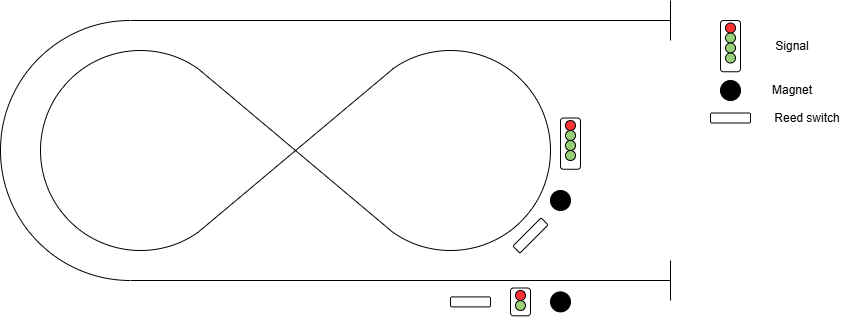

The diagram above was exported from draw.io. Its source (the exported page's mxGraphModel, read from the mxfile embedded in the PNG):
<mxGraphModel dx="1032" dy="621" grid="1" gridSize="10" guides="1" tooltips="1" connect="1" arrows="1" fold="1" page="1" pageScale="1" pageWidth="850" pageHeight="1100" background="#FFFFFF" math="0" shadow="0">
  <root>
    <mxCell id="0" />
    <mxCell id="1" parent="0" />
    <mxCell id="D3xD0rx0f1RzXHD6gmk2-6" value="" style="verticalLabelPosition=bottom;verticalAlign=top;html=1;shape=mxgraph.basic.arc;startAngle=0.4014906548846095;endAngle=0.09983919964272872;" parent="1" vertex="1">
      <mxGeometry x="130" y="180" width="200" height="200" as="geometry" />
    </mxCell>
    <mxCell id="D3xD0rx0f1RzXHD6gmk2-7" value="" style="verticalLabelPosition=bottom;verticalAlign=top;html=1;shape=mxgraph.basic.arc;startAngle=0.4014906548846095;endAngle=0.09983919964272872;rotation=-180;" parent="1" vertex="1">
      <mxGeometry x="440" y="180" width="200" height="200" as="geometry" />
    </mxCell>
    <mxCell id="D3xD0rx0f1RzXHD6gmk2-8" value="" style="endArrow=none;html=1;rounded=0;exitX=0.793;exitY=0.095;exitDx=0;exitDy=0;exitPerimeter=0;entryX=0.793;entryY=0.095;entryDx=0;entryDy=0;entryPerimeter=0;" parent="1" source="D3xD0rx0f1RzXHD6gmk2-6" target="D3xD0rx0f1RzXHD6gmk2-7" edge="1">
      <mxGeometry width="50" height="50" relative="1" as="geometry">
        <mxPoint x="287" y="200" as="sourcePoint" />
        <mxPoint x="500" y="370" as="targetPoint" />
      </mxGeometry>
    </mxCell>
    <mxCell id="D3xD0rx0f1RzXHD6gmk2-12" value="" style="endArrow=none;html=1;rounded=0;entryX=0.788;entryY=0.908;entryDx=0;entryDy=0;entryPerimeter=0;exitX=0.789;exitY=0.908;exitDx=0;exitDy=0;exitPerimeter=0;" parent="1" source="D3xD0rx0f1RzXHD6gmk2-6" target="D3xD0rx0f1RzXHD6gmk2-7" edge="1">
      <mxGeometry width="50" height="50" relative="1" as="geometry">
        <mxPoint x="290" y="360" as="sourcePoint" />
        <mxPoint x="520" y="200" as="targetPoint" />
      </mxGeometry>
    </mxCell>
    <mxCell id="D3xD0rx0f1RzXHD6gmk2-13" value="" style="verticalLabelPosition=bottom;verticalAlign=top;html=1;shape=mxgraph.basic.arc;startAngle=0.5;endAngle=0;" parent="1" vertex="1">
      <mxGeometry x="90" y="150" width="260" height="260" as="geometry" />
    </mxCell>
    <mxCell id="D3xD0rx0f1RzXHD6gmk2-14" value="" style="endArrow=none;html=1;rounded=0;" parent="1" edge="1">
      <mxGeometry width="50" height="50" relative="1" as="geometry">
        <mxPoint x="220" y="150" as="sourcePoint" />
        <mxPoint x="760" y="150" as="targetPoint" />
      </mxGeometry>
    </mxCell>
    <mxCell id="D3xD0rx0f1RzXHD6gmk2-15" value="" style="endArrow=none;html=1;rounded=0;" parent="1" edge="1">
      <mxGeometry width="50" height="50" relative="1" as="geometry">
        <mxPoint x="220" y="410" as="sourcePoint" />
        <mxPoint x="760" y="410" as="targetPoint" />
      </mxGeometry>
    </mxCell>
    <mxCell id="D3xD0rx0f1RzXHD6gmk2-24" value="" style="group" parent="1" vertex="1" connectable="0">
      <mxGeometry x="649.995" y="247.505" width="20" height="51.25" as="geometry" />
    </mxCell>
    <mxCell id="D3xD0rx0f1RzXHD6gmk2-23" value="" style="rounded=1;whiteSpace=wrap;html=1;rotation=90;" parent="D3xD0rx0f1RzXHD6gmk2-24" vertex="1">
      <mxGeometry x="-15.625" y="15.625" width="51.25" height="20" as="geometry" />
    </mxCell>
    <mxCell id="D3xD0rx0f1RzXHD6gmk2-16" value="" style="ellipse;whiteSpace=wrap;html=1;aspect=fixed;fillColor=#FF3333;" parent="D3xD0rx0f1RzXHD6gmk2-24" vertex="1">
      <mxGeometry x="4.9950000000000045" y="2.4950000000000045" width="10" height="10" as="geometry" />
    </mxCell>
    <mxCell id="D3xD0rx0f1RzXHD6gmk2-17" value="" style="ellipse;whiteSpace=wrap;html=1;aspect=fixed;fillColor=#97D077;" parent="D3xD0rx0f1RzXHD6gmk2-24" vertex="1">
      <mxGeometry x="4.9950000000000045" y="12.495000000000005" width="10" height="10" as="geometry" />
    </mxCell>
    <mxCell id="D3xD0rx0f1RzXHD6gmk2-18" value="" style="ellipse;whiteSpace=wrap;html=1;aspect=fixed;fillColor=#97D077;" parent="D3xD0rx0f1RzXHD6gmk2-24" vertex="1">
      <mxGeometry x="4.9950000000000045" y="22.495000000000005" width="10" height="10" as="geometry" />
    </mxCell>
    <mxCell id="D3xD0rx0f1RzXHD6gmk2-19" value="" style="ellipse;whiteSpace=wrap;html=1;aspect=fixed;fillColor=#97D077;" parent="D3xD0rx0f1RzXHD6gmk2-24" vertex="1">
      <mxGeometry x="4.9950000000000045" y="32.495000000000005" width="10" height="10" as="geometry" />
    </mxCell>
    <mxCell id="D3xD0rx0f1RzXHD6gmk2-34" value="" style="rounded=1;whiteSpace=wrap;html=1;" parent="1" vertex="1">
      <mxGeometry x="540" y="426.4" width="40" height="10" as="geometry" />
    </mxCell>
    <mxCell id="D3xD0rx0f1RzXHD6gmk2-35" value="" style="rounded=1;whiteSpace=wrap;html=1;rotation=-45;" parent="1" vertex="1">
      <mxGeometry x="600" y="360" width="40" height="10" as="geometry" />
    </mxCell>
    <mxCell id="D3xD0rx0f1RzXHD6gmk2-36" value="" style="ellipse;whiteSpace=wrap;html=1;aspect=fixed;fillColor=#000000;" parent="1" vertex="1">
      <mxGeometry x="640" y="320" width="20" height="20" as="geometry" />
    </mxCell>
    <mxCell id="D3xD0rx0f1RzXHD6gmk2-37" value="" style="ellipse;whiteSpace=wrap;html=1;aspect=fixed;fillColor=#000000;" parent="1" vertex="1">
      <mxGeometry x="640" y="421.4" width="20" height="20" as="geometry" />
    </mxCell>
    <mxCell id="D3xD0rx0f1RzXHD6gmk2-38" value="" style="group" parent="1" vertex="1" connectable="0">
      <mxGeometry x="600" y="417.5" width="20" height="27.799999999999955" as="geometry" />
    </mxCell>
    <mxCell id="D3xD0rx0f1RzXHD6gmk2-29" value="" style="rounded=1;whiteSpace=wrap;html=1;rotation=90;" parent="D3xD0rx0f1RzXHD6gmk2-38" vertex="1">
      <mxGeometry x="-3.8999999999999773" y="3.8999999999999773" width="27.8" height="20" as="geometry" />
    </mxCell>
    <mxCell id="D3xD0rx0f1RzXHD6gmk2-30" value="" style="ellipse;whiteSpace=wrap;html=1;aspect=fixed;fillColor=#FF3333;" parent="D3xD0rx0f1RzXHD6gmk2-38" vertex="1">
      <mxGeometry x="4.990000000000009" y="2.5" width="10" height="10" as="geometry" />
    </mxCell>
    <mxCell id="D3xD0rx0f1RzXHD6gmk2-31" value="" style="ellipse;whiteSpace=wrap;html=1;aspect=fixed;fillColor=#97D077;" parent="D3xD0rx0f1RzXHD6gmk2-38" vertex="1">
      <mxGeometry x="4.990000000000009" y="12.5" width="10" height="10" as="geometry" />
    </mxCell>
    <mxCell id="KCTyNQMbam4SmMVLJtuz-40" value="" style="group" parent="1" vertex="1" connectable="0">
      <mxGeometry x="800" y="150.005" width="132" height="112.495" as="geometry" />
    </mxCell>
    <mxCell id="KCTyNQMbam4SmMVLJtuz-9" value="" style="group" parent="KCTyNQMbam4SmMVLJtuz-40" vertex="1" connectable="0">
      <mxGeometry x="9.995000000000005" width="20" height="51.25" as="geometry" />
    </mxCell>
    <mxCell id="KCTyNQMbam4SmMVLJtuz-10" value="" style="rounded=1;whiteSpace=wrap;html=1;rotation=90;" parent="KCTyNQMbam4SmMVLJtuz-9" vertex="1">
      <mxGeometry x="-15.625" y="15.625" width="51.25" height="20" as="geometry" />
    </mxCell>
    <mxCell id="KCTyNQMbam4SmMVLJtuz-11" value="" style="ellipse;whiteSpace=wrap;html=1;aspect=fixed;fillColor=#FF3333;" parent="KCTyNQMbam4SmMVLJtuz-9" vertex="1">
      <mxGeometry x="4.9950000000000045" y="2.4950000000000045" width="10" height="10" as="geometry" />
    </mxCell>
    <mxCell id="KCTyNQMbam4SmMVLJtuz-12" value="" style="ellipse;whiteSpace=wrap;html=1;aspect=fixed;fillColor=#97D077;" parent="KCTyNQMbam4SmMVLJtuz-9" vertex="1">
      <mxGeometry x="4.9950000000000045" y="12.495000000000005" width="10" height="10" as="geometry" />
    </mxCell>
    <mxCell id="KCTyNQMbam4SmMVLJtuz-13" value="" style="ellipse;whiteSpace=wrap;html=1;aspect=fixed;fillColor=#97D077;" parent="KCTyNQMbam4SmMVLJtuz-9" vertex="1">
      <mxGeometry x="4.9950000000000045" y="22.495000000000005" width="10" height="10" as="geometry" />
    </mxCell>
    <mxCell id="KCTyNQMbam4SmMVLJtuz-14" value="" style="ellipse;whiteSpace=wrap;html=1;aspect=fixed;fillColor=#97D077;" parent="KCTyNQMbam4SmMVLJtuz-9" vertex="1">
      <mxGeometry x="4.9950000000000045" y="32.495000000000005" width="10" height="10" as="geometry" />
    </mxCell>
    <mxCell id="KCTyNQMbam4SmMVLJtuz-21" value="" style="ellipse;whiteSpace=wrap;html=1;aspect=fixed;fillColor=#000000;" parent="KCTyNQMbam4SmMVLJtuz-40" vertex="1">
      <mxGeometry x="10" y="59.995000000000005" width="20" height="20" as="geometry" />
    </mxCell>
    <mxCell id="KCTyNQMbam4SmMVLJtuz-29" value="" style="rounded=1;whiteSpace=wrap;html=1;rotation=-180;" parent="KCTyNQMbam4SmMVLJtuz-40" vertex="1">
      <mxGeometry y="92.495" width="40" height="10" as="geometry" />
    </mxCell>
    <mxCell id="KCTyNQMbam4SmMVLJtuz-35" value="Signal" style="text;html=1;align=center;verticalAlign=middle;whiteSpace=wrap;rounded=0;" parent="KCTyNQMbam4SmMVLJtuz-40" vertex="1">
      <mxGeometry x="57" y="10.625" width="50" height="30" as="geometry" />
    </mxCell>
    <mxCell id="KCTyNQMbam4SmMVLJtuz-37" value="Reed switch" style="text;html=1;align=center;verticalAlign=middle;whiteSpace=wrap;rounded=0;" parent="KCTyNQMbam4SmMVLJtuz-40" vertex="1">
      <mxGeometry x="62" y="82.495" width="70" height="30" as="geometry" />
    </mxCell>
    <mxCell id="KCTyNQMbam4SmMVLJtuz-39" value="Magnet" style="text;html=1;align=center;verticalAlign=middle;whiteSpace=wrap;rounded=0;" parent="KCTyNQMbam4SmMVLJtuz-40" vertex="1">
      <mxGeometry x="52" y="54.995000000000005" width="60" height="30" as="geometry" />
    </mxCell>
    <mxCell id="KCTyNQMbam4SmMVLJtuz-42" value="" style="endArrow=none;html=1;rounded=0;" parent="1" edge="1">
      <mxGeometry width="50" height="50" relative="1" as="geometry">
        <mxPoint x="760" y="170" as="sourcePoint" />
        <mxPoint x="760" y="130" as="targetPoint" />
      </mxGeometry>
    </mxCell>
    <mxCell id="KCTyNQMbam4SmMVLJtuz-43" value="" style="endArrow=none;html=1;rounded=0;" parent="1" edge="1">
      <mxGeometry width="50" height="50" relative="1" as="geometry">
        <mxPoint x="760" y="430" as="sourcePoint" />
        <mxPoint x="760" y="390" as="targetPoint" />
      </mxGeometry>
    </mxCell>
  </root>
</mxGraphModel>